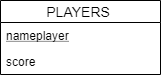

The diagram above was exported from draw.io. Its source (the exported page's mxGraphModel, read from the mxfile embedded in the PNG):
<mxGraphModel dx="868" dy="401" grid="1" gridSize="10" guides="1" tooltips="1" connect="1" arrows="1" fold="1" page="1" pageScale="1" pageWidth="827" pageHeight="1169" math="0" shadow="0">
  <root>
    <mxCell id="WIyWlLk6GJQsqaUBKTNV-0" />
    <mxCell id="WIyWlLk6GJQsqaUBKTNV-1" parent="WIyWlLk6GJQsqaUBKTNV-0" />
    <mxCell id="2zhE_5JYosUiz7g2k7o--0" value="PLAYERS " style="swimlane;fontStyle=0;childLayout=stackLayout;horizontal=1;startSize=22;horizontalStack=0;resizeParent=1;resizeParentMax=0;resizeLast=0;collapsible=1;marginBottom=0;align=center;fontSize=14;" vertex="1" parent="WIyWlLk6GJQsqaUBKTNV-1">
      <mxGeometry x="340" y="110" width="160" height="74" as="geometry" />
    </mxCell>
    <mxCell id="2zhE_5JYosUiz7g2k7o--1" value="nameplayer" style="text;strokeColor=none;fillColor=none;spacingLeft=4;spacingRight=4;overflow=hidden;rotatable=0;points=[[0,0.5],[1,0.5]];portConstraint=eastwest;fontSize=12;fontStyle=4" vertex="1" parent="2zhE_5JYosUiz7g2k7o--0">
      <mxGeometry y="22" width="160" height="26" as="geometry" />
    </mxCell>
    <mxCell id="2zhE_5JYosUiz7g2k7o--3" value="score" style="text;strokeColor=none;fillColor=none;spacingLeft=4;spacingRight=4;overflow=hidden;rotatable=0;points=[[0,0.5],[1,0.5]];portConstraint=eastwest;fontSize=12;" vertex="1" parent="2zhE_5JYosUiz7g2k7o--0">
      <mxGeometry y="48" width="160" height="26" as="geometry" />
    </mxCell>
  </root>
</mxGraphModel>